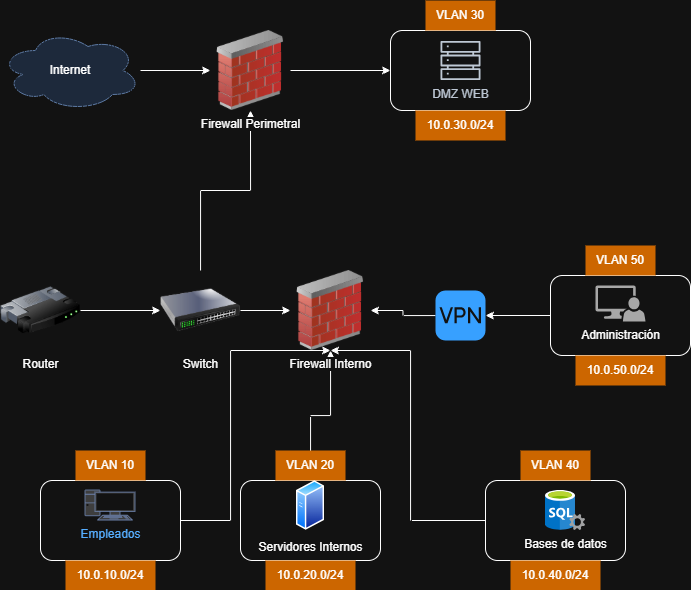

The diagram above was exported from draw.io. Its source (the exported page's mxGraphModel, read from the mxfile embedded in the PNG):
<mxGraphModel dx="1105" dy="772" grid="1" gridSize="10" guides="1" tooltips="1" connect="1" arrows="1" fold="1" page="1" pageScale="1" pageWidth="827" pageHeight="1169" math="0" shadow="0">
  <root>
    <mxCell id="0" />
    <mxCell id="1" parent="0" />
    <mxCell id="jtvY0iYe8wTCuLlqsoSt-25" edge="1" parent="1" source="jtvY0iYe8wTCuLlqsoSt-2" style="edgeStyle=orthogonalEdgeStyle;rounded=0;orthogonalLoop=1;jettySize=auto;html=1;entryX=0;entryY=0.5;entryDx=0;entryDy=0;" target="jtvY0iYe8wTCuLlqsoSt-6" value="">
      <mxGeometry relative="1" as="geometry">
        <mxPoint x="200" y="330" as="targetPoint" />
      </mxGeometry>
    </mxCell>
    <mxCell id="jtvY0iYe8wTCuLlqsoSt-2" parent="1" style="image;html=1;image=img/lib/clip_art/networking/Router_128x128.png" value="Router" vertex="1">
      <mxGeometry height="80" width="80" x="40" y="290" as="geometry" />
    </mxCell>
    <mxCell id="jtvY0iYe8wTCuLlqsoSt-64" edge="1" parent="1" source="jtvY0iYe8wTCuLlqsoSt-3" style="edgeStyle=orthogonalEdgeStyle;rounded=0;orthogonalLoop=1;jettySize=auto;html=1;" target="jtvY0iYe8wTCuLlqsoSt-40" value="">
      <mxGeometry relative="1" as="geometry" />
    </mxCell>
    <mxCell id="jtvY0iYe8wTCuLlqsoSt-27" edge="1" parent="1" source="jtvY0iYe8wTCuLlqsoSt-6" style="edgeStyle=orthogonalEdgeStyle;rounded=0;orthogonalLoop=1;jettySize=auto;html=1;" target="jtvY0iYe8wTCuLlqsoSt-26" value="">
      <mxGeometry relative="1" as="geometry" />
    </mxCell>
    <mxCell id="jtvY0iYe8wTCuLlqsoSt-66" edge="1" parent="1" source="jtvY0iYe8wTCuLlqsoSt-6" style="edgeStyle=orthogonalEdgeStyle;rounded=0;orthogonalLoop=1;jettySize=auto;html=1;entryX=0.5;entryY=1;entryDx=0;entryDy=0;" target="jtvY0iYe8wTCuLlqsoSt-3" value="">
      <mxGeometry relative="1" as="geometry" />
    </mxCell>
    <mxCell id="jtvY0iYe8wTCuLlqsoSt-6" parent="1" style="image;html=1;image=img/lib/clip_art/networking/Switch_128x128.png" value="Switch" vertex="1">
      <mxGeometry height="80" width="80" x="200" y="290" as="geometry" />
    </mxCell>
    <mxCell id="jtvY0iYe8wTCuLlqsoSt-61" edge="1" parent="1" source="jtvY0iYe8wTCuLlqsoSt-8" style="edgeStyle=orthogonalEdgeStyle;rounded=0;orthogonalLoop=1;jettySize=auto;html=1;" target="jtvY0iYe8wTCuLlqsoSt-3" value="">
      <mxGeometry relative="1" as="geometry" />
    </mxCell>
    <mxCell id="jtvY0iYe8wTCuLlqsoSt-8" parent="1" style="shape=cloud;whiteSpace=wrap;html=1;fillColor=#dae8fc;strokeColor=#6c8ebf;" value="Internet" vertex="1">
      <mxGeometry height="80" width="140" x="40" y="50" as="geometry" />
    </mxCell>
    <mxCell id="jtvY0iYe8wTCuLlqsoSt-31" connectable="0" parent="1" style="group" value="" vertex="1">
      <mxGeometry height="140" width="140" x="80" y="470" as="geometry" />
    </mxCell>
    <object label="" nombre="hola" id="jtvY0iYe8wTCuLlqsoSt-13">
      <mxCell parent="jtvY0iYe8wTCuLlqsoSt-31" style="rounded=1;whiteSpace=wrap;html=1;fillColor=light-dark(#FFFFFF,transparent);container=0;" vertex="1">
        <mxGeometry height="80" width="140" y="30" as="geometry" />
      </mxCell>
    </object>
    <mxCell id="jtvY0iYe8wTCuLlqsoSt-4" parent="jtvY0iYe8wTCuLlqsoSt-31" style="fontColor=#0066CC;verticalAlign=top;verticalLabelPosition=bottom;labelPosition=center;align=center;html=1;outlineConnect=0;fillColor=#CCCCCC;strokeColor=#6881B3;gradientColor=none;gradientDirection=north;strokeWidth=2;shape=mxgraph.networks.pc;container=0;" value="Empleados" vertex="1">
      <mxGeometry height="30" width="50" x="45" y="40" as="geometry" />
    </mxCell>
    <mxCell id="jtvY0iYe8wTCuLlqsoSt-14" parent="jtvY0iYe8wTCuLlqsoSt-31" style="text;html=1;whiteSpace=wrap;strokeColor=none;fillColor=light-dark(transparent,#CC6600);align=center;verticalAlign=middle;rounded=0;autosize=1;resizable=0;container=0;" value="VLAN 10" vertex="1">
      <mxGeometry height="30" width="70" x="35" as="geometry" />
    </mxCell>
    <mxCell id="jtvY0iYe8wTCuLlqsoSt-23" parent="jtvY0iYe8wTCuLlqsoSt-31" style="text;html=1;whiteSpace=wrap;strokeColor=none;fillColor=light-dark(transparent,#CC6600);align=center;verticalAlign=middle;rounded=0;autosize=1;resizable=0;container=0;" value="10.0.10.0/24" vertex="1">
      <mxGeometry height="30" width="90" x="25" y="110" as="geometry" />
    </mxCell>
    <mxCell id="jtvY0iYe8wTCuLlqsoSt-30" edge="1" parent="jtvY0iYe8wTCuLlqsoSt-31" source="jtvY0iYe8wTCuLlqsoSt-14" style="edgeStyle=orthogonalEdgeStyle;rounded=0;orthogonalLoop=1;jettySize=auto;html=1;exitX=0.5;exitY=1;exitDx=0;exitDy=0;" target="jtvY0iYe8wTCuLlqsoSt-14">
      <mxGeometry relative="1" as="geometry" />
    </mxCell>
    <mxCell id="jtvY0iYe8wTCuLlqsoSt-39" connectable="0" parent="1" style="group" value="" vertex="1">
      <mxGeometry height="140" width="140" x="430" y="20" as="geometry" />
    </mxCell>
    <object label="" nombre="hola" id="jtvY0iYe8wTCuLlqsoSt-40">
      <mxCell parent="jtvY0iYe8wTCuLlqsoSt-39" style="rounded=1;whiteSpace=wrap;html=1;fillColor=light-dark(#FFFFFF,transparent);container=0;" vertex="1">
        <mxGeometry height="80" width="140" y="30" as="geometry" />
      </mxCell>
    </object>
    <mxCell id="jtvY0iYe8wTCuLlqsoSt-42" parent="jtvY0iYe8wTCuLlqsoSt-39" style="text;html=1;whiteSpace=wrap;strokeColor=none;fillColor=light-dark(transparent,#CC6600);align=center;verticalAlign=middle;rounded=0;autosize=1;resizable=0;container=0;" value="VLAN 30" vertex="1">
      <mxGeometry height="30" width="70" x="35" as="geometry" />
    </mxCell>
    <mxCell id="jtvY0iYe8wTCuLlqsoSt-43" parent="jtvY0iYe8wTCuLlqsoSt-39" style="text;html=1;whiteSpace=wrap;strokeColor=none;fillColor=light-dark(transparent,#CC6600);align=center;verticalAlign=middle;rounded=0;autosize=1;resizable=0;container=0;" value="10.0.30.0/24" vertex="1">
      <mxGeometry height="30" width="90" x="25" y="110" as="geometry" />
    </mxCell>
    <mxCell id="jtvY0iYe8wTCuLlqsoSt-44" edge="1" parent="jtvY0iYe8wTCuLlqsoSt-39" source="jtvY0iYe8wTCuLlqsoSt-42" style="edgeStyle=orthogonalEdgeStyle;rounded=0;orthogonalLoop=1;jettySize=auto;html=1;exitX=0.5;exitY=1;exitDx=0;exitDy=0;" target="jtvY0iYe8wTCuLlqsoSt-42">
      <mxGeometry relative="1" as="geometry" />
    </mxCell>
    <mxCell id="jtvY0iYe8wTCuLlqsoSt-45" parent="jtvY0iYe8wTCuLlqsoSt-39" style="sketch=0;outlineConnect=0;fontColor=#232F3E;gradientColor=none;fillColor=#232F3D;strokeColor=none;dashed=0;verticalLabelPosition=bottom;verticalAlign=top;align=center;html=1;fontSize=12;fontStyle=0;aspect=fixed;pointerEvents=1;shape=mxgraph.aws4.servers;" value="DMZ WEB" vertex="1">
      <mxGeometry height="40" width="40" x="50" y="40" as="geometry" />
    </mxCell>
    <mxCell id="jtvY0iYe8wTCuLlqsoSt-46" connectable="0" parent="1" style="group" value="" vertex="1">
      <mxGeometry height="140" width="140" x="525" y="470" as="geometry" />
    </mxCell>
    <object label="" nombre="hola" id="jtvY0iYe8wTCuLlqsoSt-47">
      <mxCell parent="jtvY0iYe8wTCuLlqsoSt-46" style="rounded=1;whiteSpace=wrap;html=1;fillColor=light-dark(#FFFFFF,transparent);container=0;" vertex="1">
        <mxGeometry height="80" width="140" y="30" as="geometry" />
      </mxCell>
    </object>
    <mxCell id="jtvY0iYe8wTCuLlqsoSt-48" parent="jtvY0iYe8wTCuLlqsoSt-46" style="text;html=1;whiteSpace=wrap;strokeColor=none;fillColor=light-dark(transparent,#CC6600);align=center;verticalAlign=middle;rounded=0;autosize=1;resizable=0;container=0;" value="VLAN 40" vertex="1">
      <mxGeometry height="30" width="70" x="35" as="geometry" />
    </mxCell>
    <mxCell id="jtvY0iYe8wTCuLlqsoSt-49" parent="jtvY0iYe8wTCuLlqsoSt-46" style="text;html=1;whiteSpace=wrap;strokeColor=none;fillColor=light-dark(transparent,#CC6600);align=center;verticalAlign=middle;rounded=0;autosize=1;resizable=0;container=0;" value="10.0.40.0/24" vertex="1">
      <mxGeometry height="30" width="90" x="25" y="110" as="geometry" />
    </mxCell>
    <mxCell id="jtvY0iYe8wTCuLlqsoSt-50" edge="1" parent="jtvY0iYe8wTCuLlqsoSt-46" source="jtvY0iYe8wTCuLlqsoSt-48" style="edgeStyle=orthogonalEdgeStyle;rounded=0;orthogonalLoop=1;jettySize=auto;html=1;exitX=0.5;exitY=1;exitDx=0;exitDy=0;" target="jtvY0iYe8wTCuLlqsoSt-48">
      <mxGeometry relative="1" as="geometry" />
    </mxCell>
    <mxCell id="jtvY0iYe8wTCuLlqsoSt-53" parent="jtvY0iYe8wTCuLlqsoSt-46" style="image;sketch=0;aspect=fixed;html=1;points=[];align=center;fontSize=12;image=img/lib/mscae/SQL_Servers.svg;" value="Bases de datos" vertex="1">
      <mxGeometry height="40" width="40" x="60" y="40" as="geometry" />
    </mxCell>
    <mxCell id="jtvY0iYe8wTCuLlqsoSt-54" connectable="0" parent="1" style="group" value="" vertex="1">
      <mxGeometry height="140" width="140" x="590" y="265" as="geometry" />
    </mxCell>
    <object label="" nombre="hola" id="jtvY0iYe8wTCuLlqsoSt-55">
      <mxCell parent="jtvY0iYe8wTCuLlqsoSt-54" style="rounded=1;whiteSpace=wrap;html=1;fillColor=light-dark(#FFFFFF,transparent);container=0;" vertex="1">
        <mxGeometry height="80" width="140" y="30" as="geometry" />
      </mxCell>
    </object>
    <mxCell id="jtvY0iYe8wTCuLlqsoSt-56" parent="jtvY0iYe8wTCuLlqsoSt-54" style="text;html=1;whiteSpace=wrap;strokeColor=none;fillColor=light-dark(transparent,#CC6600);align=center;verticalAlign=middle;rounded=0;autosize=1;resizable=0;container=0;" value="VLAN 50" vertex="1">
      <mxGeometry height="30" width="70" x="35" as="geometry" />
    </mxCell>
    <mxCell id="jtvY0iYe8wTCuLlqsoSt-57" parent="jtvY0iYe8wTCuLlqsoSt-54" style="text;html=1;whiteSpace=wrap;strokeColor=none;fillColor=light-dark(transparent,#CC6600);align=center;verticalAlign=middle;rounded=0;autosize=1;resizable=0;container=0;" value="10.0.50.0/24" vertex="1">
      <mxGeometry height="30" width="90" x="25" y="110" as="geometry" />
    </mxCell>
    <mxCell id="jtvY0iYe8wTCuLlqsoSt-58" edge="1" parent="jtvY0iYe8wTCuLlqsoSt-54" source="jtvY0iYe8wTCuLlqsoSt-56" style="edgeStyle=orthogonalEdgeStyle;rounded=0;orthogonalLoop=1;jettySize=auto;html=1;exitX=0.5;exitY=1;exitDx=0;exitDy=0;" target="jtvY0iYe8wTCuLlqsoSt-56">
      <mxGeometry relative="1" as="geometry" />
    </mxCell>
    <mxCell id="jtvY0iYe8wTCuLlqsoSt-60" parent="jtvY0iYe8wTCuLlqsoSt-54" style="sketch=0;pointerEvents=1;shadow=0;dashed=0;html=1;strokeColor=none;labelPosition=center;verticalLabelPosition=bottom;verticalAlign=top;align=center;fillColor=#515151;shape=mxgraph.mscae.system_center.admin_console" value="Administración" vertex="1">
      <mxGeometry height="36" width="50" x="45" y="40" as="geometry" />
    </mxCell>
    <mxCell id="jtvY0iYe8wTCuLlqsoSt-67" edge="1" parent="1" source="jtvY0iYe8wTCuLlqsoSt-13" style="edgeStyle=orthogonalEdgeStyle;rounded=0;orthogonalLoop=1;jettySize=auto;html=1;entryX=0.5;entryY=1;entryDx=0;entryDy=0;exitX=1;exitY=0.5;exitDx=0;exitDy=0;" target="jtvY0iYe8wTCuLlqsoSt-26" value="">
      <mxGeometry relative="1" as="geometry">
        <Array as="points">
          <mxPoint x="270" y="540" />
          <mxPoint x="270" y="370" />
        </Array>
        <mxPoint x="250" y="360" as="sourcePoint" />
        <mxPoint x="300" y="200" as="targetPoint" />
      </mxGeometry>
    </mxCell>
    <mxCell id="jtvY0iYe8wTCuLlqsoSt-3" parent="1" style="image;html=1;image=img/lib/clip_art/networking/Firewall_02_128x128.png" value="Firewall Perimetral" vertex="1">
      <mxGeometry height="80" width="80" x="250" y="50" as="geometry" />
    </mxCell>
    <mxCell id="jtvY0iYe8wTCuLlqsoSt-69" edge="1" parent="1" source="jtvY0iYe8wTCuLlqsoSt-33" style="edgeStyle=orthogonalEdgeStyle;rounded=0;orthogonalLoop=1;jettySize=auto;html=1;" target="jtvY0iYe8wTCuLlqsoSt-26" value="">
      <mxGeometry relative="1" as="geometry" />
    </mxCell>
    <mxCell id="jtvY0iYe8wTCuLlqsoSt-73" edge="1" parent="1" source="jtvY0iYe8wTCuLlqsoSt-71" style="edgeStyle=orthogonalEdgeStyle;rounded=0;orthogonalLoop=1;jettySize=auto;html=1;" target="jtvY0iYe8wTCuLlqsoSt-26" value="">
      <mxGeometry relative="1" as="geometry" />
    </mxCell>
    <mxCell id="jtvY0iYe8wTCuLlqsoSt-71" parent="1" style="html=1;strokeWidth=1;shadow=0;dashed=0;shape=mxgraph.ios7.misc.vpn;fillColor=#007AFF;strokeColor=none;buttonText=;strokeColor2=#222222;fontColor=#222222;fontSize=8;verticalLabelPosition=bottom;verticalAlign=top;align=center;sketch=0;" value="" vertex="1">
      <mxGeometry height="50" width="50" x="475" y="310" as="geometry" />
    </mxCell>
    <mxCell id="jtvY0iYe8wTCuLlqsoSt-26" parent="1" style="image;html=1;image=img/lib/clip_art/networking/Firewall_02_128x128.png" value="Firewall Interno" vertex="1">
      <mxGeometry height="80" width="80" x="330" y="290" as="geometry" />
    </mxCell>
    <mxCell id="jtvY0iYe8wTCuLlqsoSt-72" edge="1" parent="1" source="jtvY0iYe8wTCuLlqsoSt-55" style="edgeStyle=orthogonalEdgeStyle;rounded=0;orthogonalLoop=1;jettySize=auto;html=1;" target="jtvY0iYe8wTCuLlqsoSt-71" value="">
      <mxGeometry relative="1" as="geometry" />
    </mxCell>
    <mxCell id="jtvY0iYe8wTCuLlqsoSt-74" edge="1" parent="1" source="jtvY0iYe8wTCuLlqsoSt-47" style="edgeStyle=orthogonalEdgeStyle;rounded=0;orthogonalLoop=1;jettySize=auto;html=1;exitX=0;exitY=0.5;exitDx=0;exitDy=0;entryX=0.5;entryY=1;entryDx=0;entryDy=0;" target="jtvY0iYe8wTCuLlqsoSt-26" value="">
      <mxGeometry relative="1" as="geometry">
        <Array as="points">
          <mxPoint x="450" y="540" />
          <mxPoint x="450" y="370" />
        </Array>
        <mxPoint x="615" y="330" as="sourcePoint" />
        <mxPoint x="510" y="420" as="targetPoint" />
      </mxGeometry>
    </mxCell>
    <mxCell id="jtvY0iYe8wTCuLlqsoSt-32" connectable="0" parent="1" style="group" value="" vertex="1">
      <mxGeometry height="140" width="140" x="280" y="470" as="geometry" />
    </mxCell>
    <object label="" nombre="hola" id="jtvY0iYe8wTCuLlqsoSt-33">
      <mxCell parent="jtvY0iYe8wTCuLlqsoSt-32" style="rounded=1;whiteSpace=wrap;html=1;fillColor=light-dark(#FFFFFF,transparent);container=0;" vertex="1">
        <mxGeometry height="80" width="140" y="30" as="geometry" />
      </mxCell>
    </object>
    <mxCell id="jtvY0iYe8wTCuLlqsoSt-35" parent="jtvY0iYe8wTCuLlqsoSt-32" style="text;html=1;whiteSpace=wrap;strokeColor=none;fillColor=light-dark(transparent,#CC6600);align=center;verticalAlign=middle;rounded=0;autosize=1;resizable=0;container=0;" value="VLAN 20" vertex="1">
      <mxGeometry height="30" width="70" x="35" as="geometry" />
    </mxCell>
    <mxCell id="jtvY0iYe8wTCuLlqsoSt-36" parent="jtvY0iYe8wTCuLlqsoSt-32" style="text;html=1;whiteSpace=wrap;strokeColor=none;fillColor=light-dark(transparent,#CC6600);align=center;verticalAlign=middle;rounded=0;autosize=1;resizable=0;container=0;" value="10.0.20.0/24" vertex="1">
      <mxGeometry height="30" width="90" x="25" y="110" as="geometry" />
    </mxCell>
    <mxCell id="jtvY0iYe8wTCuLlqsoSt-37" edge="1" parent="jtvY0iYe8wTCuLlqsoSt-32" source="jtvY0iYe8wTCuLlqsoSt-35" style="edgeStyle=orthogonalEdgeStyle;rounded=0;orthogonalLoop=1;jettySize=auto;html=1;exitX=0.5;exitY=1;exitDx=0;exitDy=0;" target="jtvY0iYe8wTCuLlqsoSt-35">
      <mxGeometry relative="1" as="geometry" />
    </mxCell>
    <mxCell id="jtvY0iYe8wTCuLlqsoSt-38" parent="jtvY0iYe8wTCuLlqsoSt-32" style="image;aspect=fixed;perimeter=ellipsePerimeter;html=1;align=center;shadow=0;dashed=0;spacingTop=3;image=img/lib/active_directory/generic_server.svg;" value="Servidores Internos" vertex="1">
      <mxGeometry height="50" width="28" x="56" y="30" as="geometry" />
    </mxCell>
  </root>
</mxGraphModel>